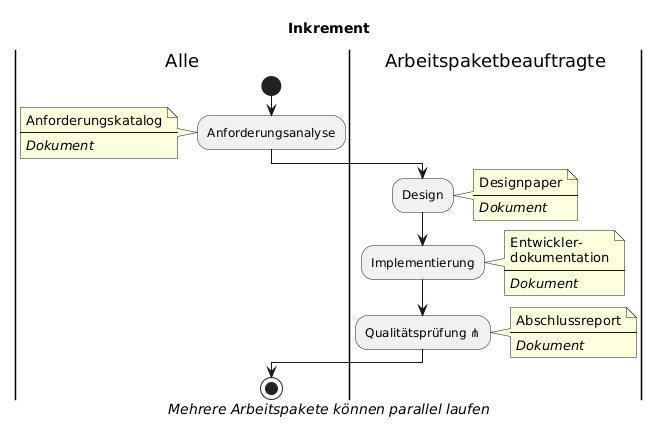

The diagram above was rendered by PlantUML. Its source (embedded in the PNG):
@startuml 
title Inkrement
|Alle|
start

:Anforderungsanalyse;
note left
    Anforderungskatalog
    ----
    <i>Dokument</i>
end note
|Arbeitspaketbeauftragte|
:Design;
note right
    Designpaper
    ----
    <i>Dokument</i>
end note
:Implementierung;
note right
    Entwickler-
    dokumentation
    ----
    <i>Dokument</i>
end note
|Arbeitspaketbeauftragte|
:Qualitätsprüfung ⋔;
note right
    Abschlussreport
    ----
    <i>Dokument</i>
end note
|Alle|
stop
caption <i>Mehrere Arbeitspakete können parallel laufen</i>
@enduml